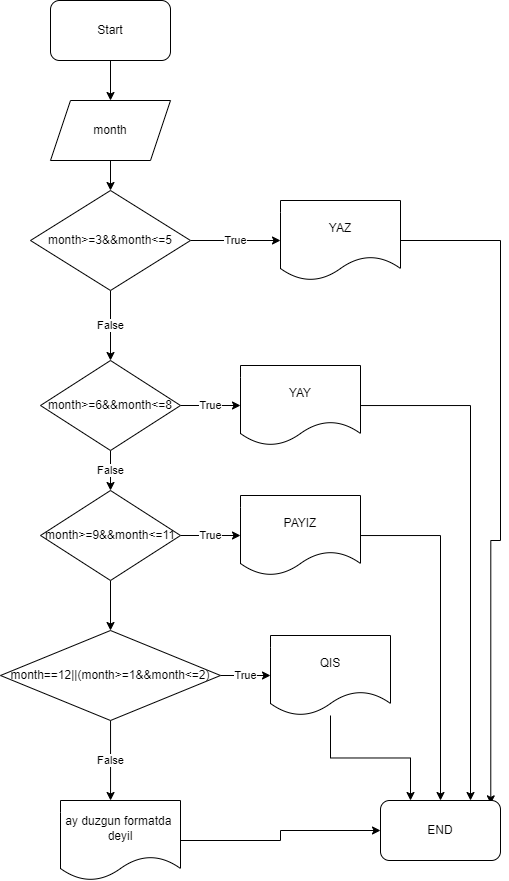

The diagram above was exported from draw.io. Its source (the exported page's mxGraphModel, read from the mxfile embedded in the PNG):
<mxGraphModel dx="744" dy="342" grid="1" gridSize="10" guides="1" tooltips="1" connect="1" arrows="1" fold="1" page="1" pageScale="1" pageWidth="850" pageHeight="1100" math="0" shadow="0">
  <root>
    <mxCell id="0" />
    <mxCell id="1" parent="0" />
    <mxCell id="ONJbQYV69FcdGunaPXPX-3" value="" style="edgeStyle=orthogonalEdgeStyle;rounded=0;orthogonalLoop=1;jettySize=auto;html=1;" edge="1" parent="1" source="ONJbQYV69FcdGunaPXPX-1" target="ONJbQYV69FcdGunaPXPX-2">
      <mxGeometry relative="1" as="geometry" />
    </mxCell>
    <mxCell id="ONJbQYV69FcdGunaPXPX-1" value="Start" style="rounded=1;whiteSpace=wrap;html=1;" vertex="1" parent="1">
      <mxGeometry x="330" y="10" width="120" height="60" as="geometry" />
    </mxCell>
    <mxCell id="ONJbQYV69FcdGunaPXPX-5" value="" style="edgeStyle=orthogonalEdgeStyle;rounded=0;orthogonalLoop=1;jettySize=auto;html=1;" edge="1" parent="1" source="ONJbQYV69FcdGunaPXPX-2" target="ONJbQYV69FcdGunaPXPX-4">
      <mxGeometry relative="1" as="geometry" />
    </mxCell>
    <mxCell id="ONJbQYV69FcdGunaPXPX-2" value="month" style="shape=parallelogram;perimeter=parallelogramPerimeter;whiteSpace=wrap;html=1;fixedSize=1;" vertex="1" parent="1">
      <mxGeometry x="330" y="110" width="120" height="60" as="geometry" />
    </mxCell>
    <mxCell id="ONJbQYV69FcdGunaPXPX-7" value="True" style="edgeStyle=orthogonalEdgeStyle;rounded=0;orthogonalLoop=1;jettySize=auto;html=1;" edge="1" parent="1" source="ONJbQYV69FcdGunaPXPX-4" target="ONJbQYV69FcdGunaPXPX-6">
      <mxGeometry relative="1" as="geometry" />
    </mxCell>
    <mxCell id="ONJbQYV69FcdGunaPXPX-8" value="False" style="edgeStyle=orthogonalEdgeStyle;rounded=0;orthogonalLoop=1;jettySize=auto;html=1;" edge="1" parent="1" source="ONJbQYV69FcdGunaPXPX-4">
      <mxGeometry relative="1" as="geometry">
        <mxPoint x="390" y="370" as="targetPoint" />
      </mxGeometry>
    </mxCell>
    <mxCell id="ONJbQYV69FcdGunaPXPX-4" value="month&amp;gt;=3&amp;amp;&amp;amp;month&amp;lt;=5" style="rhombus;whiteSpace=wrap;html=1;" vertex="1" parent="1">
      <mxGeometry x="310" y="200" width="160" height="100" as="geometry" />
    </mxCell>
    <mxCell id="ONJbQYV69FcdGunaPXPX-28" style="edgeStyle=orthogonalEdgeStyle;rounded=0;orthogonalLoop=1;jettySize=auto;html=1;entryX=0.919;entryY=0.056;entryDx=0;entryDy=0;entryPerimeter=0;" edge="1" parent="1" source="ONJbQYV69FcdGunaPXPX-6" target="ONJbQYV69FcdGunaPXPX-22">
      <mxGeometry relative="1" as="geometry">
        <Array as="points">
          <mxPoint x="780" y="250" />
          <mxPoint x="780" y="550" />
          <mxPoint x="770" y="550" />
        </Array>
      </mxGeometry>
    </mxCell>
    <mxCell id="ONJbQYV69FcdGunaPXPX-6" value="YAZ" style="shape=document;whiteSpace=wrap;html=1;boundedLbl=1;" vertex="1" parent="1">
      <mxGeometry x="560" y="210" width="120" height="80" as="geometry" />
    </mxCell>
    <mxCell id="ONJbQYV69FcdGunaPXPX-11" value="True" style="edgeStyle=orthogonalEdgeStyle;rounded=0;orthogonalLoop=1;jettySize=auto;html=1;" edge="1" parent="1" source="ONJbQYV69FcdGunaPXPX-9" target="ONJbQYV69FcdGunaPXPX-10">
      <mxGeometry relative="1" as="geometry" />
    </mxCell>
    <mxCell id="ONJbQYV69FcdGunaPXPX-13" value="False" style="edgeStyle=orthogonalEdgeStyle;rounded=0;orthogonalLoop=1;jettySize=auto;html=1;" edge="1" parent="1" source="ONJbQYV69FcdGunaPXPX-9" target="ONJbQYV69FcdGunaPXPX-12">
      <mxGeometry relative="1" as="geometry" />
    </mxCell>
    <mxCell id="ONJbQYV69FcdGunaPXPX-9" value="month&amp;gt;=6&amp;amp;&amp;amp;month&amp;lt;=8" style="rhombus;whiteSpace=wrap;html=1;" vertex="1" parent="1">
      <mxGeometry x="320" y="370" width="140" height="90" as="geometry" />
    </mxCell>
    <mxCell id="ONJbQYV69FcdGunaPXPX-27" style="edgeStyle=orthogonalEdgeStyle;rounded=0;orthogonalLoop=1;jettySize=auto;html=1;entryX=0.75;entryY=0;entryDx=0;entryDy=0;" edge="1" parent="1" source="ONJbQYV69FcdGunaPXPX-10" target="ONJbQYV69FcdGunaPXPX-22">
      <mxGeometry relative="1" as="geometry" />
    </mxCell>
    <mxCell id="ONJbQYV69FcdGunaPXPX-10" value="YAY" style="shape=document;whiteSpace=wrap;html=1;boundedLbl=1;" vertex="1" parent="1">
      <mxGeometry x="520" y="375" width="120" height="80" as="geometry" />
    </mxCell>
    <mxCell id="ONJbQYV69FcdGunaPXPX-15" value="True" style="edgeStyle=orthogonalEdgeStyle;rounded=0;orthogonalLoop=1;jettySize=auto;html=1;" edge="1" parent="1" source="ONJbQYV69FcdGunaPXPX-12" target="ONJbQYV69FcdGunaPXPX-14">
      <mxGeometry relative="1" as="geometry" />
    </mxCell>
    <mxCell id="ONJbQYV69FcdGunaPXPX-17" style="edgeStyle=orthogonalEdgeStyle;rounded=0;orthogonalLoop=1;jettySize=auto;html=1;" edge="1" parent="1" source="ONJbQYV69FcdGunaPXPX-12" target="ONJbQYV69FcdGunaPXPX-16">
      <mxGeometry relative="1" as="geometry" />
    </mxCell>
    <mxCell id="ONJbQYV69FcdGunaPXPX-12" value="month&amp;gt;=9&amp;amp;&amp;amp;month&amp;lt;=11" style="rhombus;whiteSpace=wrap;html=1;" vertex="1" parent="1">
      <mxGeometry x="320" y="500" width="140" height="90" as="geometry" />
    </mxCell>
    <mxCell id="ONJbQYV69FcdGunaPXPX-25" style="edgeStyle=orthogonalEdgeStyle;rounded=0;orthogonalLoop=1;jettySize=auto;html=1;" edge="1" parent="1" source="ONJbQYV69FcdGunaPXPX-14" target="ONJbQYV69FcdGunaPXPX-22">
      <mxGeometry relative="1" as="geometry" />
    </mxCell>
    <mxCell id="ONJbQYV69FcdGunaPXPX-14" value="PAYIZ" style="shape=document;whiteSpace=wrap;html=1;boundedLbl=1;" vertex="1" parent="1">
      <mxGeometry x="520" y="505" width="120" height="80" as="geometry" />
    </mxCell>
    <mxCell id="ONJbQYV69FcdGunaPXPX-19" value="True" style="edgeStyle=orthogonalEdgeStyle;rounded=0;orthogonalLoop=1;jettySize=auto;html=1;entryX=0;entryY=0.5;entryDx=0;entryDy=0;" edge="1" parent="1" source="ONJbQYV69FcdGunaPXPX-16" target="ONJbQYV69FcdGunaPXPX-18">
      <mxGeometry relative="1" as="geometry" />
    </mxCell>
    <mxCell id="ONJbQYV69FcdGunaPXPX-21" value="False" style="edgeStyle=orthogonalEdgeStyle;rounded=0;orthogonalLoop=1;jettySize=auto;html=1;entryX=0.417;entryY=0;entryDx=0;entryDy=0;entryPerimeter=0;" edge="1" parent="1" source="ONJbQYV69FcdGunaPXPX-16" target="ONJbQYV69FcdGunaPXPX-20">
      <mxGeometry relative="1" as="geometry" />
    </mxCell>
    <mxCell id="ONJbQYV69FcdGunaPXPX-16" value="month==12||(month&amp;gt;=1&amp;amp;&amp;amp;month&amp;lt;=2)" style="rhombus;whiteSpace=wrap;html=1;" vertex="1" parent="1">
      <mxGeometry x="280" y="640" width="220" height="90" as="geometry" />
    </mxCell>
    <mxCell id="ONJbQYV69FcdGunaPXPX-24" style="edgeStyle=orthogonalEdgeStyle;rounded=0;orthogonalLoop=1;jettySize=auto;html=1;entryX=0.25;entryY=0;entryDx=0;entryDy=0;" edge="1" parent="1" source="ONJbQYV69FcdGunaPXPX-18" target="ONJbQYV69FcdGunaPXPX-22">
      <mxGeometry relative="1" as="geometry" />
    </mxCell>
    <mxCell id="ONJbQYV69FcdGunaPXPX-18" value="QIS" style="shape=document;whiteSpace=wrap;html=1;boundedLbl=1;" vertex="1" parent="1">
      <mxGeometry x="550" y="645" width="120" height="80" as="geometry" />
    </mxCell>
    <mxCell id="ONJbQYV69FcdGunaPXPX-23" style="edgeStyle=orthogonalEdgeStyle;rounded=0;orthogonalLoop=1;jettySize=auto;html=1;entryX=0;entryY=0.5;entryDx=0;entryDy=0;" edge="1" parent="1" source="ONJbQYV69FcdGunaPXPX-20" target="ONJbQYV69FcdGunaPXPX-22">
      <mxGeometry relative="1" as="geometry" />
    </mxCell>
    <mxCell id="ONJbQYV69FcdGunaPXPX-20" value="ay duzgun formatda&amp;nbsp;&lt;br&gt;deyil" style="shape=document;whiteSpace=wrap;html=1;boundedLbl=1;" vertex="1" parent="1">
      <mxGeometry x="340" y="810" width="120" height="80" as="geometry" />
    </mxCell>
    <mxCell id="ONJbQYV69FcdGunaPXPX-22" value="END" style="rounded=1;whiteSpace=wrap;html=1;" vertex="1" parent="1">
      <mxGeometry x="660" y="810" width="120" height="60" as="geometry" />
    </mxCell>
  </root>
</mxGraphModel>